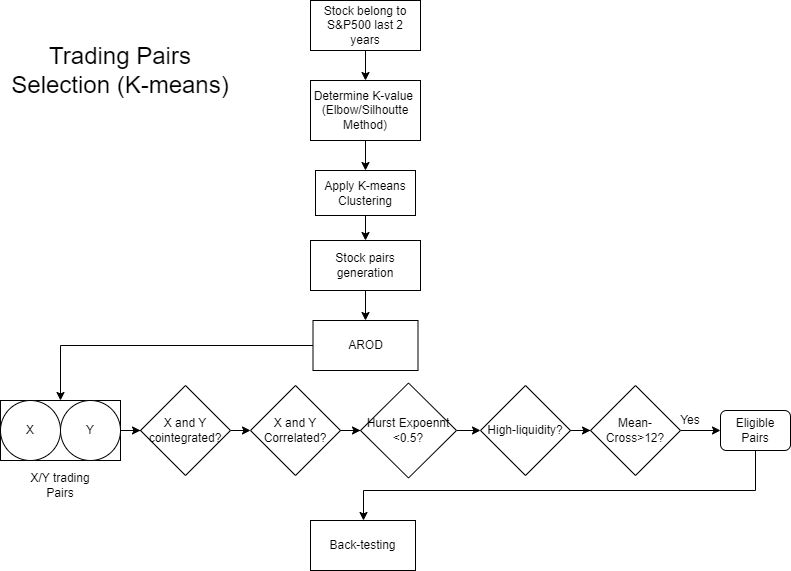

The diagram above was exported from draw.io. Its source (the exported page's mxGraphModel, read from the mxfile embedded in the PNG):
<mxGraphModel dx="1422" dy="738" grid="1" gridSize="10" guides="1" tooltips="1" connect="1" arrows="1" fold="1" page="1" pageScale="1" pageWidth="827" pageHeight="1169" math="0" shadow="0">
  <root>
    <mxCell id="0" />
    <mxCell id="1" parent="0" />
    <mxCell id="LDWrdKYjF9cho_oMPqWQ-12" style="edgeStyle=orthogonalEdgeStyle;rounded=0;orthogonalLoop=1;jettySize=auto;html=1;entryX=0.5;entryY=0;entryDx=0;entryDy=0;" edge="1" parent="1" source="LDWrdKYjF9cho_oMPqWQ-3" target="LDWrdKYjF9cho_oMPqWQ-4">
      <mxGeometry relative="1" as="geometry" />
    </mxCell>
    <mxCell id="LDWrdKYjF9cho_oMPqWQ-3" value="Stock belong to S&amp;amp;P500 last 2 years" style="rounded=0;whiteSpace=wrap;html=1;" vertex="1" parent="1">
      <mxGeometry x="330" y="20" width="110" height="50" as="geometry" />
    </mxCell>
    <mxCell id="LDWrdKYjF9cho_oMPqWQ-11" style="edgeStyle=orthogonalEdgeStyle;rounded=0;orthogonalLoop=1;jettySize=auto;html=1;entryX=0.5;entryY=0;entryDx=0;entryDy=0;" edge="1" parent="1" source="LDWrdKYjF9cho_oMPqWQ-4" target="LDWrdKYjF9cho_oMPqWQ-6">
      <mxGeometry relative="1" as="geometry" />
    </mxCell>
    <mxCell id="LDWrdKYjF9cho_oMPqWQ-4" value="Determine K-value&amp;nbsp; (Elbow/Silhoutte Method)" style="rounded=0;whiteSpace=wrap;html=1;" vertex="1" parent="1">
      <mxGeometry x="330" y="100" width="110" height="60" as="geometry" />
    </mxCell>
    <mxCell id="LDWrdKYjF9cho_oMPqWQ-9" value="" style="edgeStyle=orthogonalEdgeStyle;rounded=0;orthogonalLoop=1;jettySize=auto;html=1;" edge="1" parent="1" source="LDWrdKYjF9cho_oMPqWQ-6" target="LDWrdKYjF9cho_oMPqWQ-8">
      <mxGeometry relative="1" as="geometry" />
    </mxCell>
    <mxCell id="LDWrdKYjF9cho_oMPqWQ-6" value="Apply K-means Clustering" style="rounded=0;whiteSpace=wrap;html=1;" vertex="1" parent="1">
      <mxGeometry x="335" y="190" width="100" height="45" as="geometry" />
    </mxCell>
    <mxCell id="LDWrdKYjF9cho_oMPqWQ-13" style="edgeStyle=orthogonalEdgeStyle;rounded=0;orthogonalLoop=1;jettySize=auto;html=1;" edge="1" parent="1" source="LDWrdKYjF9cho_oMPqWQ-8" target="LDWrdKYjF9cho_oMPqWQ-10">
      <mxGeometry relative="1" as="geometry" />
    </mxCell>
    <mxCell id="LDWrdKYjF9cho_oMPqWQ-8" value="Stock pairs generation" style="rounded=0;whiteSpace=wrap;html=1;" vertex="1" parent="1">
      <mxGeometry x="330" y="260" width="110" height="50" as="geometry" />
    </mxCell>
    <mxCell id="LDWrdKYjF9cho_oMPqWQ-42" style="edgeStyle=orthogonalEdgeStyle;rounded=0;orthogonalLoop=1;jettySize=auto;html=1;entryX=0.5;entryY=0;entryDx=0;entryDy=0;" edge="1" parent="1" source="LDWrdKYjF9cho_oMPqWQ-10" target="LDWrdKYjF9cho_oMPqWQ-33">
      <mxGeometry relative="1" as="geometry" />
    </mxCell>
    <mxCell id="LDWrdKYjF9cho_oMPqWQ-10" value="AROD" style="rounded=0;whiteSpace=wrap;html=1;" vertex="1" parent="1">
      <mxGeometry x="332.5" y="340" width="105" height="50" as="geometry" />
    </mxCell>
    <mxCell id="LDWrdKYjF9cho_oMPqWQ-17" value="" style="rounded=0;whiteSpace=wrap;html=1;" vertex="1" parent="1">
      <mxGeometry x="20" y="420" width="120" height="60" as="geometry" />
    </mxCell>
    <mxCell id="LDWrdKYjF9cho_oMPqWQ-18" value="X" style="ellipse;whiteSpace=wrap;html=1;aspect=fixed;" vertex="1" parent="1">
      <mxGeometry x="20" y="420" width="60" height="60" as="geometry" />
    </mxCell>
    <mxCell id="LDWrdKYjF9cho_oMPqWQ-19" value="Y" style="ellipse;whiteSpace=wrap;html=1;aspect=fixed;" vertex="1" parent="1">
      <mxGeometry x="80" y="420" width="60" height="60" as="geometry" />
    </mxCell>
    <mxCell id="LDWrdKYjF9cho_oMPqWQ-31" style="edgeStyle=orthogonalEdgeStyle;rounded=0;orthogonalLoop=1;jettySize=auto;html=1;exitX=1;exitY=0.5;exitDx=0;exitDy=0;entryX=0;entryY=0.5;entryDx=0;entryDy=0;" edge="1" parent="1" source="LDWrdKYjF9cho_oMPqWQ-25" target="LDWrdKYjF9cho_oMPqWQ-28">
      <mxGeometry relative="1" as="geometry" />
    </mxCell>
    <mxCell id="LDWrdKYjF9cho_oMPqWQ-25" value="X and Y cointegrated?" style="rhombus;whiteSpace=wrap;html=1;" vertex="1" parent="1">
      <mxGeometry x="160" y="405" width="90" height="90" as="geometry" />
    </mxCell>
    <mxCell id="LDWrdKYjF9cho_oMPqWQ-40" style="edgeStyle=orthogonalEdgeStyle;rounded=0;orthogonalLoop=1;jettySize=auto;html=1;" edge="1" parent="1" source="LDWrdKYjF9cho_oMPqWQ-28" target="LDWrdKYjF9cho_oMPqWQ-29">
      <mxGeometry relative="1" as="geometry" />
    </mxCell>
    <mxCell id="LDWrdKYjF9cho_oMPqWQ-28" value="X and Y Correlated?" style="rhombus;whiteSpace=wrap;html=1;" vertex="1" parent="1">
      <mxGeometry x="270" y="405" width="90" height="90" as="geometry" />
    </mxCell>
    <mxCell id="LDWrdKYjF9cho_oMPqWQ-41" style="edgeStyle=orthogonalEdgeStyle;rounded=0;orthogonalLoop=1;jettySize=auto;html=1;" edge="1" parent="1" source="LDWrdKYjF9cho_oMPqWQ-29" target="LDWrdKYjF9cho_oMPqWQ-30">
      <mxGeometry relative="1" as="geometry" />
    </mxCell>
    <mxCell id="LDWrdKYjF9cho_oMPqWQ-29" value="Hurst Expoennt &amp;lt;0.5?" style="rhombus;whiteSpace=wrap;html=1;" vertex="1" parent="1">
      <mxGeometry x="380" y="402.5" width="96" height="95" as="geometry" />
    </mxCell>
    <mxCell id="LDWrdKYjF9cho_oMPqWQ-44" style="edgeStyle=orthogonalEdgeStyle;rounded=0;orthogonalLoop=1;jettySize=auto;html=1;" edge="1" parent="1" source="LDWrdKYjF9cho_oMPqWQ-30" target="LDWrdKYjF9cho_oMPqWQ-43">
      <mxGeometry relative="1" as="geometry" />
    </mxCell>
    <mxCell id="LDWrdKYjF9cho_oMPqWQ-30" value="High-liquidity?" style="rhombus;whiteSpace=wrap;html=1;" vertex="1" parent="1">
      <mxGeometry x="500" y="405" width="90" height="90" as="geometry" />
    </mxCell>
    <mxCell id="LDWrdKYjF9cho_oMPqWQ-47" style="edgeStyle=orthogonalEdgeStyle;rounded=0;orthogonalLoop=1;jettySize=auto;html=1;" edge="1" parent="1" source="LDWrdKYjF9cho_oMPqWQ-33" target="LDWrdKYjF9cho_oMPqWQ-25">
      <mxGeometry relative="1" as="geometry" />
    </mxCell>
    <mxCell id="LDWrdKYjF9cho_oMPqWQ-33" value="" style="rounded=0;whiteSpace=wrap;html=1;" vertex="1" parent="1">
      <mxGeometry x="20" y="420" width="120" height="60" as="geometry" />
    </mxCell>
    <mxCell id="LDWrdKYjF9cho_oMPqWQ-34" value="X" style="ellipse;whiteSpace=wrap;html=1;aspect=fixed;" vertex="1" parent="1">
      <mxGeometry x="20" y="420" width="60" height="60" as="geometry" />
    </mxCell>
    <mxCell id="LDWrdKYjF9cho_oMPqWQ-35" value="Y" style="ellipse;whiteSpace=wrap;html=1;aspect=fixed;" vertex="1" parent="1">
      <mxGeometry x="80" y="420" width="60" height="60" as="geometry" />
    </mxCell>
    <mxCell id="LDWrdKYjF9cho_oMPqWQ-52" style="edgeStyle=orthogonalEdgeStyle;rounded=0;orthogonalLoop=1;jettySize=auto;html=1;" edge="1" parent="1" source="LDWrdKYjF9cho_oMPqWQ-43" target="LDWrdKYjF9cho_oMPqWQ-50">
      <mxGeometry relative="1" as="geometry" />
    </mxCell>
    <mxCell id="LDWrdKYjF9cho_oMPqWQ-43" value="Mean-Cross&amp;gt;12?" style="rhombus;whiteSpace=wrap;html=1;" vertex="1" parent="1">
      <mxGeometry x="610" y="405" width="90" height="90" as="geometry" />
    </mxCell>
    <mxCell id="LDWrdKYjF9cho_oMPqWQ-59" style="edgeStyle=orthogonalEdgeStyle;rounded=0;orthogonalLoop=1;jettySize=auto;html=1;" edge="1" parent="1" source="LDWrdKYjF9cho_oMPqWQ-50" target="LDWrdKYjF9cho_oMPqWQ-53">
      <mxGeometry relative="1" as="geometry">
        <Array as="points">
          <mxPoint x="775" y="510" />
          <mxPoint x="383" y="510" />
        </Array>
      </mxGeometry>
    </mxCell>
    <mxCell id="LDWrdKYjF9cho_oMPqWQ-50" value="Eligible Pairs" style="rounded=1;whiteSpace=wrap;html=1;" vertex="1" parent="1">
      <mxGeometry x="740" y="430" width="70" height="40" as="geometry" />
    </mxCell>
    <mxCell id="LDWrdKYjF9cho_oMPqWQ-53" value="Back-testing" style="rounded=0;whiteSpace=wrap;html=1;" vertex="1" parent="1">
      <mxGeometry x="330" y="540" width="105" height="50" as="geometry" />
    </mxCell>
    <mxCell id="LDWrdKYjF9cho_oMPqWQ-63" value="Yes" style="text;html=1;strokeColor=none;fillColor=none;align=center;verticalAlign=middle;whiteSpace=wrap;rounded=0;" vertex="1" parent="1">
      <mxGeometry x="690" y="430" width="40" height="20" as="geometry" />
    </mxCell>
    <mxCell id="LDWrdKYjF9cho_oMPqWQ-64" value="X/Y trading Pairs" style="text;html=1;strokeColor=none;fillColor=none;align=center;verticalAlign=middle;whiteSpace=wrap;rounded=0;" vertex="1" parent="1">
      <mxGeometry x="35" y="490" width="90" height="30" as="geometry" />
    </mxCell>
    <mxCell id="LDWrdKYjF9cho_oMPqWQ-67" value="&lt;font style=&quot;font-size: 24px;&quot;&gt;Trading Pairs Selection (K-means)&lt;/font&gt;" style="text;html=1;strokeColor=none;fillColor=none;align=center;verticalAlign=middle;whiteSpace=wrap;rounded=0;" vertex="1" parent="1">
      <mxGeometry x="30" y="70" width="220" height="40" as="geometry" />
    </mxCell>
  </root>
</mxGraphModel>